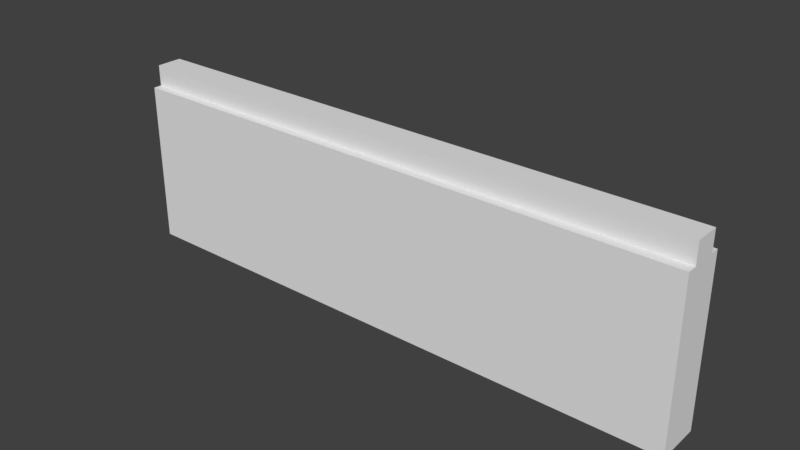 # Source: wall.blend  (saved by Blender 2.77.0; exported with 4.5.12 LTS)
import bpy
from mathutils import Matrix  # noqa: F401  (used for matrix-valued properties, if any)

bpy.ops.wm.read_factory_settings(use_empty=True)
scene = bpy.context.scene
scene.name = 'Scene'

# ---- collections
col_collection_1 = bpy.data.collections.new('Collection 1'); scene.collection.children.link(col_collection_1)

# ---- materials (node trees are filled in below, after node groups)
mat_stone_wall = bpy.data.materials.new('stone_wall')
mat_stone_wall.alpha_threshold = 0.0
mat_stone_wall.use_transparent_shadow = False
mat_stone_wall.roughness = 0.5

# ---- material node trees

# ---- world
world_world = bpy.data.worlds.new('World'); scene.world = world_world
world_world.color = (0.05088, 0.05088, 0.05088)
world_world.use_sun_shadow = False
world_world.sun_shadow_jitter_overblur = 0.0
world_world.cycles.sampling_method = 'MANUAL'

# ---- meshes
me_cube_002 = bpy.data.meshes.new('Cube.002')
me_cube_002.from_pydata([(-1.0, -1.0, -1.0), (-1.0, -1.0, 1.0), (-1.0, 1.0, -1.0), (-1.0, 1.0, 1.0), (1.0, -1.0, -1.0), (1.0, -1.0, 1.0), (1.0, 1.0, -1.0), (1.0, 1.0, 1.0), (-1.0, -1.0, 1.315), (-1.0, 1.0, 1.315), (1.0, 1.0, 1.315), (1.0, -1.0, 1.315), (1.0, 0.6052, 1.315), (-1.0, 0.5483, 1.315), (1.0, -0.5519, 1.315), (-1.0, -0.6234, 1.315), (-1.0, -0.6234, 1.612), (-1.0, 0.5483, 1.612), (1.0, 0.6052, 1.612), (1.0, -0.5519, 1.612), (-1.0, 1.993, 1.0), (-1.0, 1.993, 1.0)], [(20, 21)], [(1, 3, 2, 0), (3, 7, 6, 2), (7, 5, 4, 6), (5, 1, 0, 4), (0, 2, 6, 4), (11, 14, 15, 8), (5, 7, 10, 12, 14, 11), (3, 1, 8, 15, 13, 9), (16, 19, 18, 17), (13, 12, 10, 9), (15, 14, 19, 16), (14, 12, 18, 19), (13, 15, 16, 17), (12, 13, 17, 18), (1, 5, 11, 8), (7, 3, 9, 10)])
_uv = me_cube_002.uv_layers.new(name='UVMap')
_uv.uv.foreach_set('vector', [0.1569, 0.7159, -0.004623, 0.7159, -0.004623, -0.002384, 0.1569, -0.002384, 0.9976, 0.7302, 0.01092, 0.7302, 0.01092, 0.05142, 0.9976, 0.05142, 0.1574, 0.7173, -0.003769, 0.7173, -0.003769, 0.007404, 0.1574, 0.007404, 0.9976, 0.7316, 0.01017, 0.7316, 0.01017, 0.05105, 0.9976, 0.05105, 0.0003422, 0.3772, 0.0003422, 0.0003422, 0.3329, 0.0003423, 0.3329, 0.3772, 0.9089, 0.738, 0.9089, 0.8224, 0.0182, 0.809, 0.0182, 0.738, 0.2018, 0.5467, 0.4954, 0.5467, 0.4954, 0.637, 0.4374, 0.637, 0.2676, 0.637, 0.2018, 0.637, 0.4969, 0.6362, 0.2031, 0.6362, 0.2031, 0.5481, 0.2584, 0.5481, 0.4305, 0.5481, 0.4969, 0.5481, -0.007223, 0.7342, 0.9954, 0.7362, 1.012, 0.8923, 0.009487, 0.8923, 0.03143, 0.7296, 0.9115, 0.7403, 0.9115, 0.8147, 0.03143, 0.8147, 0.01153, 0.7443, 1.015, 0.7443, 1.015, 0.8959, 0.01153, 0.8959, 0.07767, 0.7644, 0.1968, 0.7644, 0.1968, 0.9369, 0.07767, 0.9369, 0.07646, 0.7647, 0.1935, 0.7647, 0.1935, 0.9346, 0.07646, 0.9346, 0.003311, 0.734, 1.01, 0.734, 1.01, 0.8974, 0.003311, 0.8974, -0.0006052, 0.4588, 0.9986, 0.4588, 0.9986, 0.5513, -0.0006052, 0.5513, 0.9966, 0.5564, -0.003569, 0.5564, -0.003569, 0.458, 0.9966, 0.458])
me_cube_002.materials.append(mat_stone_wall)
me_cube_002.use_remesh_preserve_volume = False
me_cube_002.use_remesh_preserve_attributes = False
me_cube_002.use_mirror_vertex_groups = False
me_cube_002.update()

# ---- objects
ob_cube = bpy.data.objects.new('Cube', me_cube_002)

# ---- transforms, parenting, visibility, modifiers, constraints
ob_cube.location = (0.0, 0.0, 0.9936)
ob_cube.scale = (4.1, 0.3144, 1.0)
ob_cube.lineart.crease_threshold = 0.0

# ---- collection membership
col_collection_1.objects.link(ob_cube)

# ---- scene / render settings (as saved in the file)
scene.frame_start = 1; scene.frame_end = 250; scene.frame_set(1)
scene.render.engine = 'BLENDER_EEVEE_NEXT'
scene.render.resolution_percentage = 50
scene.render.dither_intensity = 0.0
scene.cycles.use_denoising = False
scene.cycles.samples = 128
scene.cycles.sampling_pattern = 'TABULATED_SOBOL'
scene.cycles.light_sampling_threshold = 0.0
scene.cycles.use_adaptive_sampling = False
scene.cycles.use_light_tree = False
scene.cycles.blur_glossy = 0.0
scene.cycles.sample_clamp_indirect = 0.0
scene.view_settings.view_transform = 'Standard'
bpy.context.view_layer.update()

# ---- added for rendering (the .blend has no active camera and no usable light): camera, sun
cam_auto = bpy.data.cameras.new('AutoCamera')
cam_auto.lens = 50.0
cam_auto.sensor_width = 36.0
cam_auto.clip_end = 1000.0
ob_auto_camera = bpy.data.objects.new('AutoCamera', cam_auto)
scene.collection.objects.link(ob_auto_camera)
ob_auto_camera.location = (8.00983, -9.4557, 7.70731)
ob_auto_camera.rotation_euler = (1.09748, -7.21219e-08, 0.694738)
scene.camera = ob_auto_camera
light_auto_sun = bpy.data.lights.new('AutoSun', 'SUN')
light_auto_sun.energy = 3.0
light_auto_sun.angle = 0.0523599
ob_auto_sun = bpy.data.objects.new('AutoSun', light_auto_sun)
scene.collection.objects.link(ob_auto_sun)
ob_auto_sun.rotation_euler = (0.872665, 0.174533, 0.523599)
bpy.context.view_layer.update()
